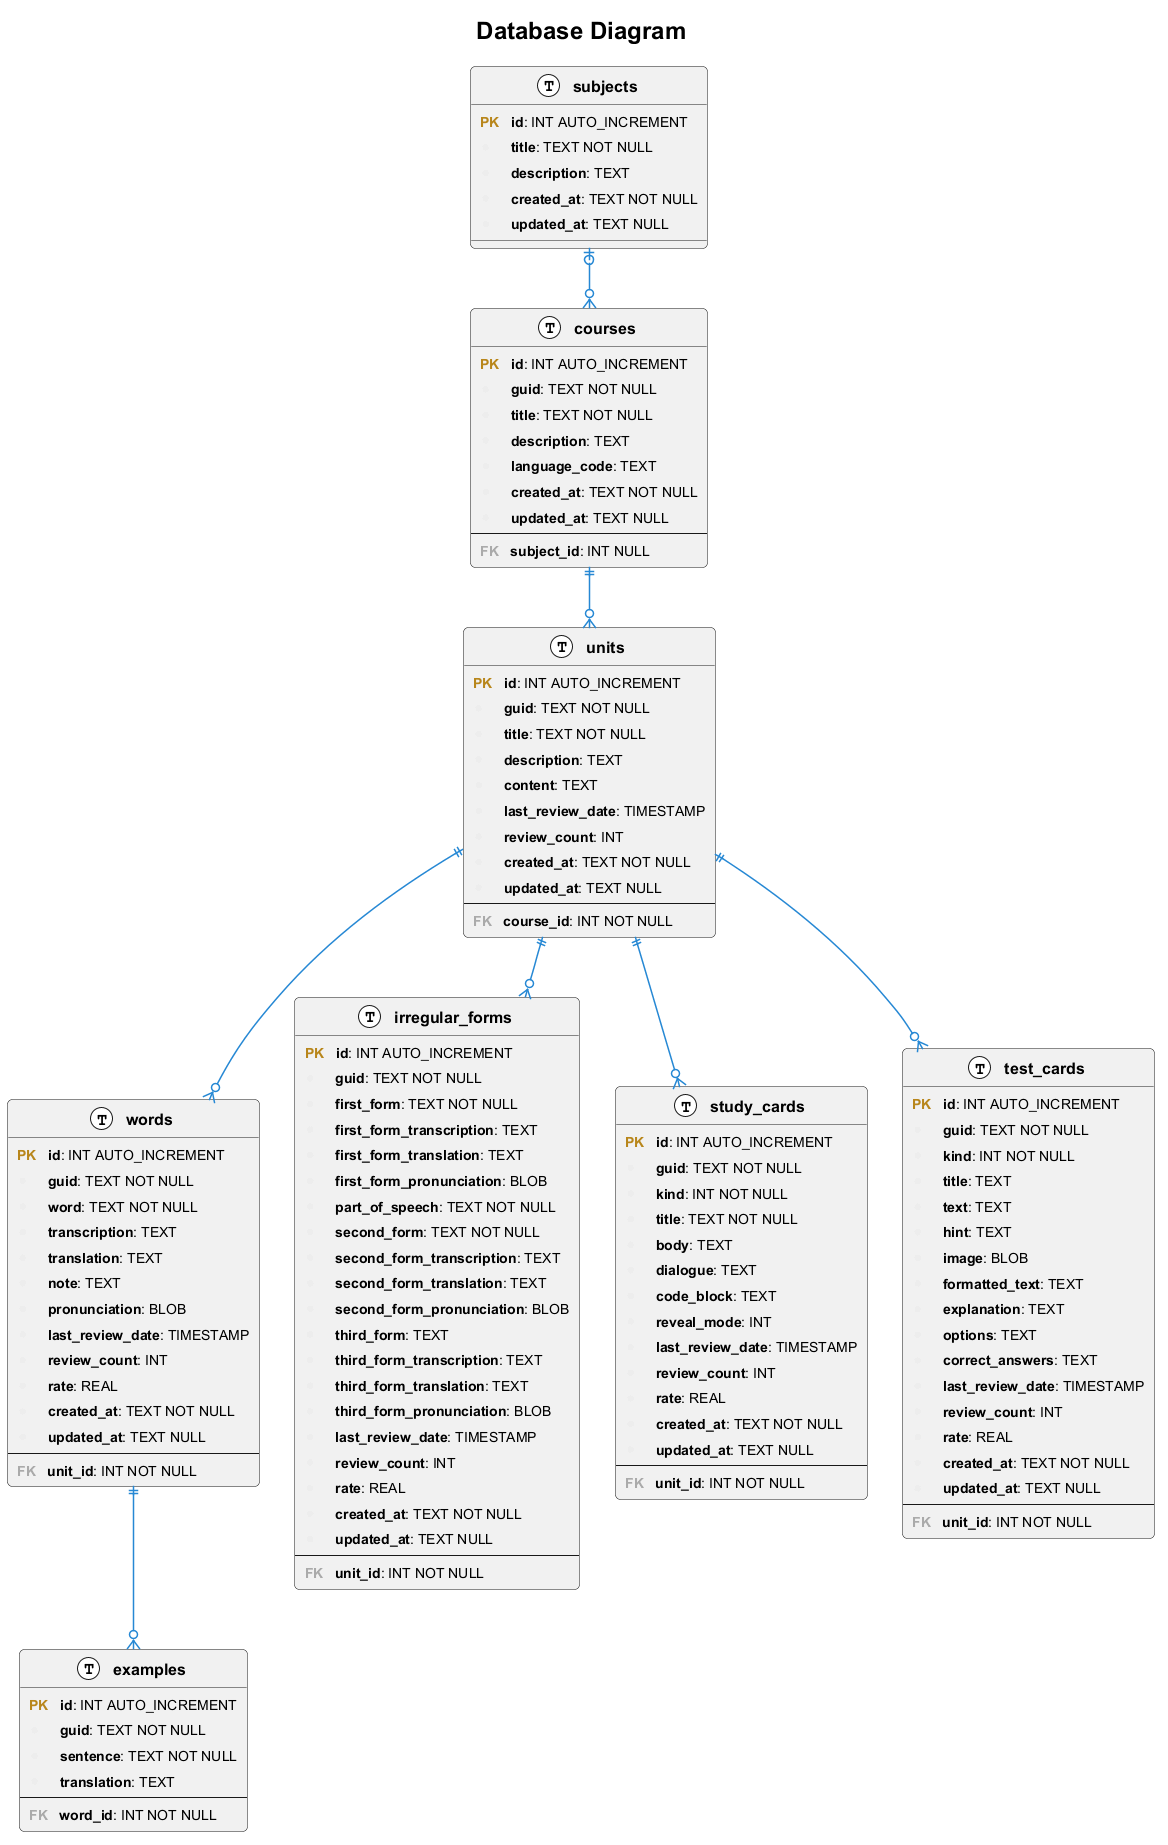

The diagram above was rendered by PlantUML. Its source (embedded in the PNG):
@startuml Database Diagram

<style>
title {
  HorizontalAlignment right
  FontSize 24
'   FontColor blue
}

header {
  HorizontalAlignment center
  FontSize 16
'   FontColor purple
  FontStyle bold
}

' footer {
'   HorizontalAlignment left
'   FontSize 28
'   FontColor red
' }

legend {
  FontSize 30
  BackGroundColor yellow
  Margin 30
  Padding 50
}

caption {
  FontSize 32
}
</style>

' Определение стилей для элементов базы данных с одинаковыми отступами
!define PK(x)     <b><color:#b8861b>PK</color>   x</b>
!define FK(x)     <b><color:#aaaaaa>FK</color>   x</b>
!define FPK(x)    <b><color:#b8861b>FPK</color> x</b>
!define column(x) <b><color:#efefef><&media-record></color>     x</b>
!define table(x)  entity x << (T, white) >>

' Настройка стилей для всей диаграммы
skinparam {
    PackageStyle rectangle
    ArrowColor #2688d4
    ArrowThickness 1.5
    EntityBorderThickness 1.5
    EntityBorderColor #2688d4
    EntityBackgroundColor white
    EntityFontColor black
    EntityFontSize 14
    padding 4
    roundCorner 10
    defaultTextAlignment left
    shadowing false
}

' header some header

' footer some footer

title Database Diagram

' caption This is caption

' legend
' The legend
' end legend

' Определение таблиц базы данных
table(subjects) {
    PK(id): INT AUTO_INCREMENT
    column(title): TEXT NOT NULL
    column(description): TEXT
    column(created_at): TEXT NOT NULL
    column(updated_at): TEXT NULL
}

table(courses) {
    PK(id): INT AUTO_INCREMENT
    column(guid): TEXT NOT NULL
    column(title): TEXT NOT NULL
    column(description): TEXT
    column(language_code): TEXT
    column(created_at): TEXT NOT NULL
    column(updated_at): TEXT NULL
    --
    FK(subject_id): INT NULL
}

table(units) {
    PK(id): INT AUTO_INCREMENT
    column(guid): TEXT NOT NULL
    column(title): TEXT NOT NULL
    column(description): TEXT
    column(content): TEXT
    column(last_review_date): TIMESTAMP
    column(review_count): INT
    column(created_at): TEXT NOT NULL
    column(updated_at): TEXT NULL
    --
    FK(course_id): INT NOT NULL
}

table(words) {
    PK(id): INT AUTO_INCREMENT
    column(guid): TEXT NOT NULL
    column(word): TEXT NOT NULL
    column(transcription): TEXT
    column(translation): TEXT
    column(note): TEXT
    column(pronunciation): BLOB
    column(last_review_date): TIMESTAMP
    column(review_count): INT
    column(rate): REAL
    column(created_at): TEXT NOT NULL
    column(updated_at): TEXT NULL
    --
    FK(unit_id): INT NOT NULL
}

table(examples) {
    PK(id): INT AUTO_INCREMENT
    column(guid): TEXT NOT NULL
    column(sentence): TEXT NOT NULL
    column(translation): TEXT
    --
    FK(word_id): INT NOT NULL
}

table(irregular_forms) {
  PK(id): INT AUTO_INCREMENT
  column(guid): TEXT NOT NULL
  column(first_form): TEXT NOT NULL
  column(first_form_transcription): TEXT
  column(first_form_translation): TEXT
  column(first_form_pronunciation): BLOB
  column(part_of_speech): TEXT NOT NULL
  column(second_form): TEXT NOT NULL
  column(second_form_transcription): TEXT
  column(second_form_translation): TEXT
  column(second_form_pronunciation): BLOB
  column(third_form): TEXT
  column(third_form_transcription): TEXT
  column(third_form_translation): TEXT
  column(third_form_pronunciation): BLOB
  column(last_review_date): TIMESTAMP
  column(review_count): INT
  column(rate): REAL
  column(created_at): TEXT NOT NULL
  column(updated_at): TEXT NULL
  --
  FK(unit_id): INT NOT NULL
}

table(study_cards) {
  PK(id): INT AUTO_INCREMENT
  column(guid): TEXT NOT NULL
  column(kind): INT NOT NULL
  column(title): TEXT NOT NULL
  column(body): TEXT
  column(dialogue): TEXT
  column(code_block): TEXT
  column(reveal_mode): INT
  column(last_review_date): TIMESTAMP
  column(review_count): INT
  column(rate): REAL
  column(created_at): TEXT NOT NULL
  column(updated_at): TEXT NULL
  --
  FK(unit_id): INT NOT NULL
}

table(test_cards) {
  PK(id): INT AUTO_INCREMENT
  column(guid): TEXT NOT NULL
  column(kind): INT NOT NULL
  column(title): TEXT
  column(text): TEXT
  column(hint): TEXT
  column(image): BLOB
  column(formatted_text): TEXT
  column(explanation): TEXT
  column(options): TEXT
  column(correct_answers): TEXT
  column(last_review_date): TIMESTAMP
  column(review_count): INT
  column(rate): REAL
  column(created_at): TEXT NOT NULL
  column(updated_at): TEXT NULL
  --
  FK(unit_id): INT NOT NULL
}

' Определение связей между таблицами
subjects |o--o{ courses

courses ||--o{ units

units ||--o{ words
units ||--o{ irregular_forms
units ||--o{ study_cards
units ||--o{ test_cards

words ||--o{ examples

@enduml